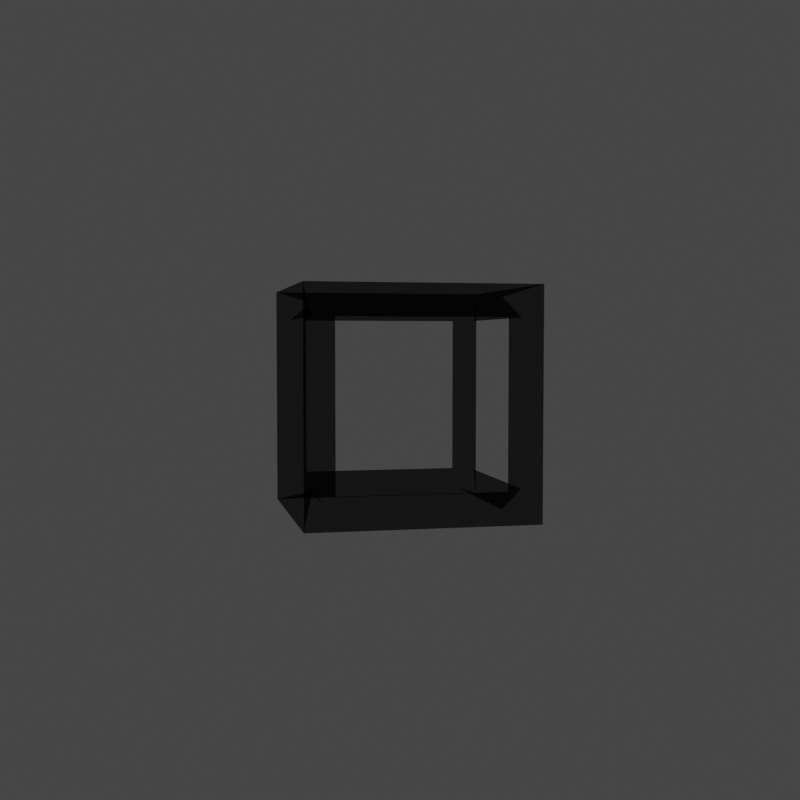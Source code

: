 # Source: cube.blend  (saved by Blender 3.3.6; exported with 4.5.12 LTS)
import bpy
from mathutils import Matrix  # noqa: F401  (used for matrix-valued properties, if any)

bpy.ops.wm.read_factory_settings(use_empty=True)
scene = bpy.context.scene
scene.name = 'Scene'

# ---- collections
col_collection = bpy.data.collections.new('Collection'); scene.collection.children.link(col_collection)

# ---- materials (node trees are filled in below, after node groups)
mat_material = bpy.data.materials.new('Material')
mat_material.alpha_threshold = 0.0
mat_material.roughness = 0.5
mat_material.line_color = (0.0, 0.0, 0.0, 1.0)

# ---- material node trees
mat_material.use_nodes = True; mat_material.node_tree.nodes.clear()
_N = mat_material.node_tree.nodes; _L = mat_material.node_tree.links
n0 = _N.new('ShaderNodeOutputMaterial'); n0.name = 'Material Output'; n0.location = (300, 300)
n1 = _N.new('ShaderNodeBsdfTransparent'); n1.name = 'Transparent BSDF'; n1.location = (10, 300)
n1.inputs[0].default_value = (0.3763, 0.3763, 0.3763, 1.0)
_L.new(n1.outputs[0], n0.inputs[0])
n0.is_active_output = True

# ---- world
world_world = bpy.data.worlds.new('World'); scene.world = world_world
world_world.use_nodes = True; world_world.node_tree.nodes.clear()
_N = world_world.node_tree.nodes; _L = world_world.node_tree.links
n0 = _N.new('ShaderNodeOutputWorld'); n0.name = 'World Output'; n0.location = (300, 300)
n1 = _N.new('ShaderNodeBackground'); n1.name = 'Background'; n1.location = (10, 300)
n1.inputs[0].default_value = (0.05088, 0.05088, 0.05088, 1.0)
_L.new(n1.outputs[0], n0.inputs[0])
n0.is_active_output = True
world_world.color = (0.05088, 0.05088, 0.05088)
world_world.use_sun_shadow = False
world_world.sun_shadow_jitter_overblur = 0.0

# ---- cameras
cam_camera_003 = bpy.data.cameras.new('Camera.003')

# ---- lights
light_light = bpy.data.lights.new('Light', 'POINT')
light_light.transmission_factor = 0.0
light_light.energy = 1000.0
light_light.shadow_soft_size = 0.1
light_light.shadow_maximum_resolution = 0.006
light_light.use_absolute_resolution = True

# ---- meshes
me_cube = bpy.data.meshes.new('Cube')
me_cube.from_pydata([(1.0, 1.0, 1.0), (1.0, 1.0, -1.0), (1.0, -1.0, 1.0), (1.0, -1.0, -1.0), (-1.0, 1.0, 1.0), (-1.0, 1.0, -1.0), (-1.0, -1.0, 1.0), (-1.0, -1.0, -1.0)], [], [(0, 4, 6, 2), (3, 2, 6, 7), (7, 6, 4, 5), (5, 1, 3, 7), (1, 0, 2, 3), (5, 4, 0, 1)])
_uv = me_cube.uv_layers.new(name='UVMap')
_uv.uv.foreach_set('vector', [0.625, 0.5, 0.875, 0.5, 0.875, 0.75, 0.625, 0.75, 0.375, 0.75, 0.625, 0.75, 0.625, 1.0, 0.375, 1.0, 0.375, 0.0, 0.625, 0.0, 0.625, 0.25, 0.375, 0.25, 0.125, 0.5, 0.375, 0.5, 0.375, 0.75, 0.125, 0.75, 0.375, 0.5, 0.625, 0.5, 0.625, 0.75, 0.375, 0.75, 0.375, 0.25, 0.625, 0.25, 0.625, 0.5, 0.375, 0.5])
me_cube.materials.append(mat_material)
me_cube.use_mirror_vertex_groups = False
me_cube.update()

# ---- objects
ob_cube = bpy.data.objects.new('Cube', me_cube)
ob_light = bpy.data.objects.new('Light', light_light)
ob_empty = bpy.data.objects.new('Empty', None)
ob_camera = bpy.data.objects.new('Camera', cam_camera_003)

# ---- transforms, parenting, visibility, modifiers, constraints
ob_cube.location = (0.0, 0.0, 0.0)
ob_cube.lock_rotations_4d = False
ob_cube.empty_display_type = 'ARROWS'
ob_cube.lineart.crease_threshold = 0.0
_m = ob_cube.modifiers.new('Wireframe', 'WIREFRAME')
_m.thickness = 0.383
ob_light.location = (4.076, 1.005, 5.904)
ob_light.rotation_euler = (0.6503, 0.05522, 1.866)
ob_light.lock_rotations_4d = False
ob_light.empty_display_type = 'ARROWS'
ob_light.color = (0.0, 0.0, 0.0, 0.0)
ob_light.lineart.crease_threshold = 0.0
ob_empty.location = (0.0, 0.0, 0.0)
ob_empty.rotation_euler = (-0.05148, 0.0, 4.498)
ob_empty.empty_display_type = 'ARROWS'
ob_camera.parent = ob_empty
ob_camera.location = (0.0, -11.08, 0.0)
ob_camera.rotation_euler = (1.571, -0.0, 0.0)

# ---- collection membership
col_collection.objects.link(ob_cube)
col_collection.objects.link(ob_light)
col_collection.objects.link(ob_empty)
col_collection.objects.link(ob_camera)

# ---- scene / render settings (as saved in the file)
scene.camera = ob_camera
scene.frame_start = 1; scene.frame_end = 250; scene.frame_set(1)
scene.render.engine = 'CYCLES'
scene.render.resolution_x = 720
scene.render.resolution_y = 720
scene.render.film_transparent = True
scene.cycles.time_limit = 10.0
scene.cycles.sampling_pattern = 'TABULATED_SOBOL'
scene.cycles.use_light_tree = False
scene.view_settings.view_transform = 'Filmic'
bpy.context.view_layer.update()

